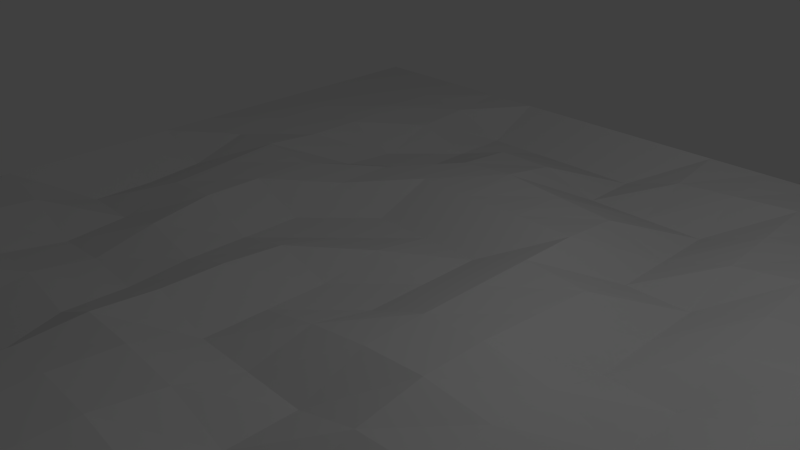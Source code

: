 # Source: floor.blend  (saved by Blender 2.66.1; exported with 4.5.12 LTS)
import bpy
from mathutils import Matrix  # noqa: F401  (used for matrix-valued properties, if any)

bpy.ops.wm.read_factory_settings(use_empty=True)
scene = bpy.context.scene
scene.name = 'Scene'

# ---- collections
col_collection_1 = bpy.data.collections.new('Collection 1'); scene.collection.children.link(col_collection_1)

# ---- world
world_world = bpy.data.worlds.new('World'); scene.world = world_world
world_world.color = (0.05088, 0.05088, 0.05088)
world_world.use_sun_shadow = False
world_world.sun_shadow_jitter_overblur = 0.0
world_world.cycles.sampling_method = 'MANUAL'
world_world.cycles.sample_map_resolution = 256

# ---- cameras
cam_camera = bpy.data.cameras.new('Camera')
cam_camera.clip_end = 100.0
cam_camera.lens = 35.0
cam_camera.sensor_width = 32.0
cam_camera.sensor_height = 18.0
cam_camera.ortho_scale = 7.314
cam_camera.dof.focus_distance = 0.0
cam_camera.dof.aperture_fstop = 128.0

# ---- lights
light_lamp = bpy.data.lights.new('Lamp', 'POINT')
light_lamp.transmission_factor = 0.0
light_lamp.cutoff_distance = 30.0
light_lamp.energy = 100.0
light_lamp.shadow_buffer_clip_start = 1.001
light_lamp.shadow_soft_size = 0.1
light_lamp.shadow_maximum_resolution = 0.006
light_lamp.use_absolute_resolution = True
light_lamp.cycles.use_multiple_importance_sampling = False

# ---- meshes
me_plane = bpy.data.meshes.new('Plane')
me_plane.from_pydata([(1.0, -1.0, 0.0), (-1.0, -1.0, 0.0), (1.0, 1.0, 0.0), (-1.0, 1.0, 0.0), (0.8462, -1.0, 0.0), (0.6923, -1.0, 0.0), (0.5385, -1.0, 0.0), (0.3846, -1.0, 0.0), (0.2308, -1.0, 0.0), (0.07692, -1.0, 0.0), (-0.07692, -1.0, 0.0), (-0.2308, -1.0, 0.0), (-0.3846, -1.0, 0.0), (-0.5385, -1.0, 0.0), (-0.6923, -1.0, 0.0), (-0.8462, -1.0, 0.0), (0.8462, 1.0, 0.0), (0.6923, 1.0, 0.0), (0.5385, 1.0, 0.0), (0.3846, 1.0, 0.0), (0.2308, 1.0, 0.0), (0.07692, 1.0, 0.0), (-0.07692, 1.0, 0.0), (-0.2308, 1.0, 0.0), (-0.3846, 1.0, 0.0), (-0.5385, 1.0, 0.0), (-0.6923, 1.0, 0.0), (-0.8462, 1.0, 0.0), (1.0, -0.8462, 0.0), (1.0, -0.6923, 0.0), (1.0, -0.5385, 0.0), (1.0, -0.3846, 0.0), (1.0, -0.2308, 0.0), (1.0, -0.07692, 0.0), (1.0, 0.07692, 0.0), (1.0, 0.2308, 0.0), (1.0, 0.3846, 0.0), (1.0, 0.5385, 0.0), (1.0, 0.6923, 0.0), (1.0, 0.8462, 0.0), (-1.0, 0.8462, 0.0), (-1.0, 0.6923, 0.0), (-1.0, 0.5385, 0.0), (-1.0, 0.3846, 0.0), (-1.0, 0.2308, 0.0), (-1.0, 0.07692, 0.0), (-1.0, -0.07692, 0.0), (-1.0, -0.2308, 0.0), (-1.0, -0.3846, 0.0), (-1.0, -0.5385, 0.0), (-1.0, -0.6923, 0.0), (-1.0, -0.8462, 0.0), (-0.8462, -0.8462, 0.0), (-0.8462, -0.6923, 0.0), (-0.8462, -0.5385, -0.01227), (-0.8462, -0.3846, -0.02455), (-0.8462, -0.2308, -0.07364), (-0.8462, -0.07692, -0.07364), (-0.8462, 0.07692, -0.06137), (-0.8462, 0.2308, -0.01227), (-0.8462, 0.3846, 0.0), (-0.8462, 0.5385, 0.0), (-0.8462, 0.6923, 0.0), (-0.8462, 0.8462, 0.0), (-0.6923, -0.8462, -0.01227), (-0.6923, -0.6923, -0.02455), (-0.6923, -0.5385, -0.06137), (-0.6923, -0.3846, -0.08592), (-0.6923, -0.2308, -0.07364), (-0.6923, -0.07692, -0.02455), (-0.6923, 0.07692, -0.01227), (-0.6923, 0.2308, 0.0), (-0.6923, 0.3846, -0.01227), (-0.6923, 0.5385, -0.01227), (-0.6923, 0.6923, 0.0), (-0.6923, 0.8462, 0.0), (-0.5385, -0.8462, -0.07364), (-0.538, -0.6923, -0.08264), (-0.5385, -0.5385, -0.0491), (-0.5385, -0.3846, -0.07364), (-0.5385, -0.2308, -0.03682), (-0.5385, -0.07692, -0.01227), (-0.5385, 0.07692, -0.01227), (-0.5385, 0.2308, -0.01227), (-0.5385, 0.3846, -0.06137), (-0.5385, 0.5385, -0.07364), (-0.5385, 0.6923, -0.02455), (-0.5385, 0.8462, -0.01227), (-0.3841, -0.8462, -0.08264), (-0.3827, -0.6923, -0.1219), (-0.3841, -0.5385, -0.08264), (-0.3846, -0.3846, -0.08592), (-0.3846, -0.2308, -0.07364), (-0.3846, -0.07692, -0.07364), (-0.3846, 0.07692, -0.07364), (-0.3846, 0.2308, -0.02455), (-0.3846, 0.3846, -0.02455), (-0.3846, 0.5385, -0.07364), (-0.3846, 0.6923, -0.07364), (-0.3846, 0.8462, -0.07364), (-0.2308, -0.8462, -0.01227), (-0.2303, -0.6923, -0.02127), (-0.2308, -0.5385, -0.01227), (-0.2308, -0.3846, -0.02455), (-0.2308, -0.2308, -0.02455), (-0.2308, -0.07692, -0.03682), (-0.2308, 0.07692, -0.07364), (-0.2308, 0.2308, -0.07364), (-0.2308, 0.3846, -0.01227), (-0.2308, 0.5385, -0.01227), (-0.2308, 0.6923, -0.02455), (-0.2308, 0.8462, -0.07364), (-0.07692, -0.8462, 0.0), (-0.07692, -0.6923, 0.0), (-0.07692, -0.5385, -0.01227), (-0.07692, -0.3846, -0.07364), (-0.07692, -0.2308, -0.07364), (-0.07692, -0.07692, -0.07364), (-0.07692, 0.07692, -0.0491), (-0.07692, 0.2308, -0.07364), (-0.07692, 0.3846, -0.01227), (-0.07692, 0.5385, 0.0), (-0.07692, 0.6923, -0.02455), (-0.07692, 0.8462, -0.07364), (0.07692, -0.8462, 0.0), (0.07692, -0.6923, 0.0), (0.07692, -0.5385, -0.02455), (0.07692, -0.3846, -0.07364), (0.07692, -0.2308, -0.03682), (0.07692, -0.07692, -0.07364), (0.07692, 0.07692, -0.07364), (0.07692, 0.2308, -0.07364), (0.07692, 0.3846, -0.01227), (0.07692, 0.5385, -0.01227), (0.07692, 0.6923, -0.07364), (0.07692, 0.8462, -0.07364), (0.2308, -0.8462, -0.01227), (0.2308, -0.6923, -0.02455), (0.2308, -0.5385, -0.07364), (0.2308, -0.3846, -0.07364), (0.2308, -0.2308, -0.01227), (0.2308, -0.07692, -0.01227), (0.2308, 0.07692, -0.01227), (0.2308, 0.2308, -0.01227), (0.2308, 0.3846, -0.01227), (0.2308, 0.5385, -0.02455), (0.2308, 0.6923, -0.07364), (0.2308, 0.8462, -0.02455), (0.3846, -0.8462, -0.07364), (0.3846, -0.6923, -0.07364), (0.3846, -0.5385, -0.07364), (0.3846, -0.3846, -0.02455), (0.3846, -0.2308, 0.0), (0.3846, -0.07692, 0.0), (0.3846, 0.07692, -0.01227), (0.3846, 0.2308, -0.02455), (0.3846, 0.3846, -0.07364), (0.3846, 0.5385, -0.07364), (0.3846, 0.6923, -0.07364), (0.3846, 0.8462, -0.01227), (0.5385, -0.8462, -0.07364), (0.5385, -0.6923, -0.03682), (0.5385, -0.5385, -0.01227), (0.5385, -0.3846, -0.01227), (0.5385, -0.2308, -0.01227), (0.5385, -0.07692, -0.02455), (0.5385, 0.07692, -0.07364), (0.5385, 0.2308, -0.07364), (0.5385, 0.3846, -0.07364), (0.5385, 0.5385, -0.02455), (0.5385, 0.6923, -0.01227), (0.5385, 0.8462, 0.0), (0.6923, -0.8462, -0.07364), (0.6923, -0.6923, -0.07364), (0.6923, -0.5385, -0.03682), (0.6923, -0.3846, -0.07364), (0.6923, -0.2308, -0.07364), (0.6923, -0.07692, -0.07364), (0.6923, 0.07692, -0.07364), (0.6923, 0.2308, -0.02455), (0.6923, 0.3846, -0.01227), (0.6923, 0.5385, 0.0), (0.6923, 0.6923, 0.0), (0.6923, 0.8462, 0.0), (0.8462, -0.8462, -0.02455), (0.8462, -0.6923, -0.07364), (0.8462, -0.5385, -0.07364), (0.8462, -0.3846, -0.07364), (0.8462, -0.2308, -0.02455), (0.8462, -0.07692, -0.01227), (0.8462, 0.07692, -0.01227), (0.8462, 0.2308, 0.0), (0.8462, 0.3846, 0.0), (0.8462, 0.5385, 0.0), (0.8462, 0.6923, 0.0), (0.8462, 0.8462, 0.0)], [], [(195, 39, 2, 16), (40, 63, 27, 3), (63, 75, 26, 27), (75, 87, 25, 26), (87, 99, 24, 25), (99, 111, 23, 24), (111, 123, 22, 23), (123, 135, 21, 22), (135, 147, 20, 21), (147, 159, 19, 20), (159, 171, 18, 19), (171, 183, 17, 18), (183, 195, 16, 17), (4, 0, 28, 184), (184, 28, 29, 185), (185, 29, 30, 186), (186, 30, 31, 187), (187, 31, 32, 188), (188, 32, 33, 189), (189, 33, 34, 190), (190, 34, 35, 191), (191, 35, 36, 192), (192, 36, 37, 193), (193, 37, 38, 194), (194, 38, 39, 195), (1, 15, 52, 51), (51, 52, 53, 50), (50, 53, 54, 49), (49, 54, 55, 48), (48, 55, 56, 47), (47, 56, 57, 46), (46, 57, 58, 45), (45, 58, 59, 44), (44, 59, 60, 43), (43, 60, 61, 42), (42, 61, 62, 41), (41, 62, 63, 40), (15, 14, 64, 52), (52, 64, 65, 53), (53, 65, 66, 54), (54, 66, 67, 55), (55, 67, 68, 56), (56, 68, 69, 57), (57, 69, 70, 58), (58, 70, 71, 59), (59, 71, 72, 60), (60, 72, 73, 61), (61, 73, 74, 62), (62, 74, 75, 63), (14, 13, 76, 64), (64, 76, 77, 65), (65, 77, 78, 66), (66, 78, 79, 67), (67, 79, 80, 68), (68, 80, 81, 69), (69, 81, 82, 70), (70, 82, 83, 71), (71, 83, 84, 72), (72, 84, 85, 73), (73, 85, 86, 74), (74, 86, 87, 75), (13, 12, 88, 76), (76, 88, 89, 77), (77, 89, 90, 78), (78, 90, 91, 79), (79, 91, 92, 80), (80, 92, 93, 81), (81, 93, 94, 82), (82, 94, 95, 83), (83, 95, 96, 84), (84, 96, 97, 85), (85, 97, 98, 86), (86, 98, 99, 87), (12, 11, 100, 88), (88, 100, 101, 89), (89, 101, 102, 90), (90, 102, 103, 91), (91, 103, 104, 92), (92, 104, 105, 93), (93, 105, 106, 94), (94, 106, 107, 95), (95, 107, 108, 96), (96, 108, 109, 97), (97, 109, 110, 98), (98, 110, 111, 99), (11, 10, 112, 100), (100, 112, 113, 101), (101, 113, 114, 102), (102, 114, 115, 103), (103, 115, 116, 104), (104, 116, 117, 105), (105, 117, 118, 106), (106, 118, 119, 107), (107, 119, 120, 108), (108, 120, 121, 109), (109, 121, 122, 110), (110, 122, 123, 111), (10, 9, 124, 112), (112, 124, 125, 113), (113, 125, 126, 114), (114, 126, 127, 115), (115, 127, 128, 116), (116, 128, 129, 117), (117, 129, 130, 118), (118, 130, 131, 119), (119, 131, 132, 120), (120, 132, 133, 121), (121, 133, 134, 122), (122, 134, 135, 123), (9, 8, 136, 124), (124, 136, 137, 125), (125, 137, 138, 126), (126, 138, 139, 127), (127, 139, 140, 128), (128, 140, 141, 129), (129, 141, 142, 130), (130, 142, 143, 131), (131, 143, 144, 132), (132, 144, 145, 133), (133, 145, 146, 134), (134, 146, 147, 135), (8, 7, 148, 136), (136, 148, 149, 137), (137, 149, 150, 138), (138, 150, 151, 139), (139, 151, 152, 140), (140, 152, 153, 141), (141, 153, 154, 142), (142, 154, 155, 143), (143, 155, 156, 144), (144, 156, 157, 145), (145, 157, 158, 146), (146, 158, 159, 147), (7, 6, 160, 148), (148, 160, 161, 149), (149, 161, 162, 150), (150, 162, 163, 151), (151, 163, 164, 152), (152, 164, 165, 153), (153, 165, 166, 154), (154, 166, 167, 155), (155, 167, 168, 156), (156, 168, 169, 157), (157, 169, 170, 158), (158, 170, 171, 159), (6, 5, 172, 160), (160, 172, 173, 161), (161, 173, 174, 162), (162, 174, 175, 163), (163, 175, 176, 164), (164, 176, 177, 165), (165, 177, 178, 166), (166, 178, 179, 167), (167, 179, 180, 168), (168, 180, 181, 169), (169, 181, 182, 170), (170, 182, 183, 171), (5, 4, 184, 172), (172, 184, 185, 173), (173, 185, 186, 174), (174, 186, 187, 175), (175, 187, 188, 176), (176, 188, 189, 177), (177, 189, 190, 178), (178, 190, 191, 179), (179, 191, 192, 180), (180, 192, 193, 181), (181, 193, 194, 182), (182, 194, 195, 183)])
me_plane.use_remesh_preserve_volume = False
me_plane.use_remesh_preserve_attributes = False
me_plane.use_mirror_vertex_groups = False
me_plane.update()

# ---- objects
ob_plane = bpy.data.objects.new('Plane', me_plane)
ob_lamp = bpy.data.objects.new('Lamp', light_lamp)
ob_camera = bpy.data.objects.new('Camera', cam_camera)

# ---- transforms, parenting, visibility, modifiers, constraints
ob_plane.location = (0.0, 0.0, 0.0)
ob_plane.scale = (5.998, 5.998, 5.998)
ob_plane.lineart.crease_threshold = 0.0
ob_lamp.location = (4.076, 1.005, 5.904)
ob_lamp.rotation_euler = (0.6503, 0.05522, 1.866)
ob_lamp.lock_rotations_4d = False
ob_lamp.empty_display_type = 'ARROWS'
ob_lamp.color = (0.0, 0.0, 0.0, 0.0)
ob_lamp.lineart.crease_threshold = 0.0
ob_camera.location = (7.481, -6.508, 5.344)
ob_camera.rotation_euler = (1.109, 0.01082, 0.8149)
ob_camera.lock_rotations_4d = False
ob_camera.empty_display_type = 'ARROWS'
ob_camera.color = (0.0, 0.0, 0.0, 0.0)
ob_camera.display_type = 'WIRE'
ob_camera.lineart.crease_threshold = 0.0

# ---- collection membership
col_collection_1.objects.link(ob_plane)
col_collection_1.objects.link(ob_lamp)
col_collection_1.objects.link(ob_camera)

# ---- scene / render settings (as saved in the file)
scene.camera = ob_camera
scene.frame_start = 1; scene.frame_end = 250; scene.frame_set(1)
scene.render.engine = 'BLENDER_EEVEE_NEXT'
scene.render.image_settings.color_mode = 'RGB'
scene.render.image_settings.compression = 90
scene.render.resolution_percentage = 50
scene.render.dither_intensity = 0.0
scene.render.bake_margin = 2
scene.cycles.use_denoising = False
scene.cycles.samples = 10
scene.cycles.sampling_pattern = 'TABULATED_SOBOL'
scene.cycles.light_sampling_threshold = 0.0
scene.cycles.use_adaptive_sampling = False
scene.cycles.use_light_tree = False
scene.cycles.blur_glossy = 0.0
scene.cycles.volume_bounces = 1
scene.cycles.pixel_filter_type = 'GAUSSIAN'
scene.cycles.sample_clamp_indirect = 0.0
scene.view_settings.view_transform = 'Standard'
bpy.context.view_layer.update()
